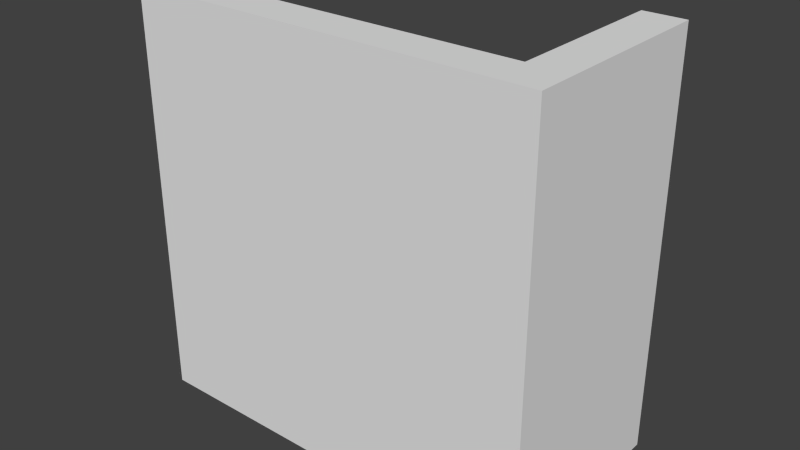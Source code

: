 # Source: Wall01.blend  (saved by Blender 2.76.0; exported with 4.5.12 LTS)
import bpy
from mathutils import Matrix  # noqa: F401  (used for matrix-valued properties, if any)

bpy.ops.wm.read_factory_settings(use_empty=True)
scene = bpy.context.scene
scene.name = 'Scene'

# ---- collections
col_collection_1 = bpy.data.collections.new('Collection 1'); scene.collection.children.link(col_collection_1)

# ---- world
world_world = bpy.data.worlds.new('World'); scene.world = world_world
world_world.color = (0.05088, 0.05088, 0.05088)
world_world.use_sun_shadow = False
world_world.sun_shadow_jitter_overblur = 0.0
world_world.cycles.sampling_method = 'MANUAL'
world_world.cycles.sample_map_resolution = 256

# ---- meshes
me_cube_001 = bpy.data.meshes.new('Cube.001')
me_cube_001.from_pydata([(0.5, -0.25, -8.941e-08), (0.5, -0.25, 1.0), (-0.5, -0.25, -8.941e-08), (0.5, 0.25, -8.941e-08), (0.5, 0.25, 1.0), (-0.5, 0.25, -8.941e-08), (0.5, -0.25, 0.25), (0.4, -0.25, 1.0), (-0.5, -0.25, 0.05), (0.2463, -0.25, -8.941e-08), (0.4, -0.15, 0.05), (-0.5, 0.25, 0.05), (-0.5, -0.15, -8.941e-08), (0.4, 0.25, 1.0), (0.5, 0.25, 0.25), (0.2463, 0.25, -8.941e-08), (0.5, -0.15, 1.0), (0.5, -0.15, -8.941e-08), (0.4, -0.15, 1.0), (0.2463, -0.15, -8.941e-08), (0.5, -0.15, 0.25), (0.4, 0.25, 0.05), (-0.5, -0.15, 0.05), (0.4, -0.25, 0.05), (-0.5, -0.15, 1.0), (-0.5, -0.25, 1.0)], [(10, 23)], [(23, 8, 2, 9), (22, 11, 5, 12), (3, 21, 14), (20, 6, 0, 17), (19, 12, 5, 15), (16, 18, 7, 1), (4, 13, 18, 16), (17, 19, 15, 3), (0, 9, 19, 17), (9, 2, 12, 19), (14, 20, 17, 3), (4, 16, 20, 14), (16, 1, 6, 20), (11, 21, 15, 5), (22, 10, 21, 11), (13, 4, 14, 21), (8, 22, 12, 2), (10, 18, 13, 21), (9, 0, 23), (1, 7, 23, 6), (6, 23, 0), (15, 21, 3), (22, 8, 25, 24), (8, 23, 7, 25), (18, 24, 25, 7), (10, 22, 24, 18)])
me_cube_001.use_remesh_preserve_volume = False
me_cube_001.use_remesh_preserve_attributes = False
me_cube_001.use_mirror_vertex_groups = False
me_cube_001.update()

# ---- objects
ob_wall01 = bpy.data.objects.new('Wall01', me_cube_001)

# ---- transforms, parenting, visibility, modifiers, constraints
ob_wall01.location = (0.0, 0.0, 0.0)
ob_wall01.lineart.crease_threshold = 0.0

# ---- collection membership
col_collection_1.objects.link(ob_wall01)

# ---- scene / render settings (as saved in the file)
scene.frame_start = 1; scene.frame_end = 250; scene.frame_set(1)
scene.render.engine = 'BLENDER_EEVEE_NEXT'
scene.render.resolution_percentage = 50
scene.render.dither_intensity = 0.0
scene.cycles.use_denoising = False
scene.cycles.samples = 10
scene.cycles.sampling_pattern = 'TABULATED_SOBOL'
scene.cycles.light_sampling_threshold = 0.0
scene.cycles.use_adaptive_sampling = False
scene.cycles.use_light_tree = False
scene.cycles.blur_glossy = 0.0
scene.cycles.pixel_filter_type = 'GAUSSIAN'
scene.cycles.sample_clamp_indirect = 0.0
scene.view_settings.view_transform = 'Standard'
bpy.context.view_layer.update()

# ---- added for rendering (the .blend has no active camera and no usable light): camera, sun
cam_auto = bpy.data.cameras.new('AutoCamera')
cam_auto.lens = 50.0
cam_auto.sensor_width = 36.0
cam_auto.clip_end = 1000.0
ob_auto_camera = bpy.data.objects.new('AutoCamera', cam_auto)
scene.collection.objects.link(ob_auto_camera)
ob_auto_camera.location = (1.38784, -1.6654, 1.61027)
ob_auto_camera.rotation_euler = (1.09748, -7.21219e-08, 0.694738)
scene.camera = ob_auto_camera
light_auto_sun = bpy.data.lights.new('AutoSun', 'SUN')
light_auto_sun.energy = 3.0
light_auto_sun.angle = 0.0523599
ob_auto_sun = bpy.data.objects.new('AutoSun', light_auto_sun)
scene.collection.objects.link(ob_auto_sun)
ob_auto_sun.rotation_euler = (0.872665, 0.174533, 0.523599)
bpy.context.view_layer.update()
